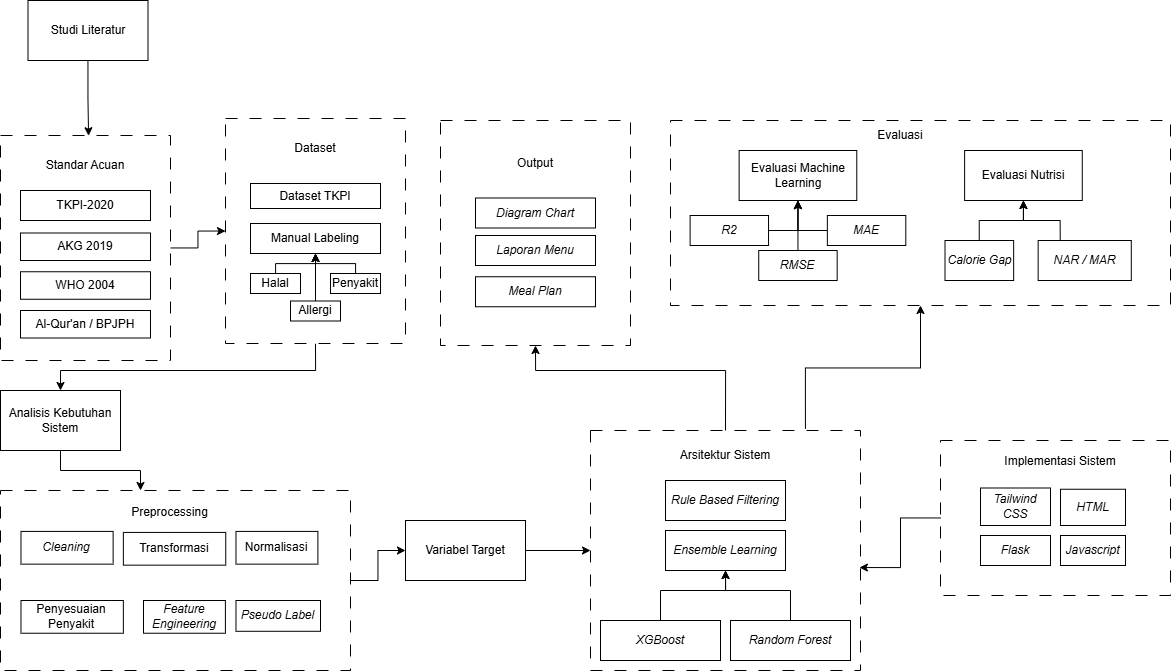

The diagram above was exported from draw.io. Its source (the exported page's mxGraphModel, read from the mxfile embedded in the PNG):
<mxGraphModel dx="1880" dy="1262" grid="1" gridSize="10" guides="1" tooltips="1" connect="1" arrows="1" fold="1" page="1" pageScale="1" pageWidth="850" pageHeight="1100" math="0" shadow="0">
  <root>
    <mxCell id="0" />
    <mxCell id="1" parent="0" />
    <mxCell id="irjDVcS_4qx0N8QPOQjz-22" edge="1" parent="1" source="irjDVcS_4qx0N8QPOQjz-45" style="edgeStyle=orthogonalEdgeStyle;rounded=0;orthogonalLoop=1;jettySize=auto;html=1;entryX=0.4;entryY=0;entryDx=0;entryDy=0;entryPerimeter=0;" target="ecDNHnQboVDtwNKRYtex-13" value="">
      <mxGeometry relative="1" as="geometry" />
    </mxCell>
    <mxCell id="ecDNHnQboVDtwNKRYtex-10" edge="1" parent="1" source="ecDNHnQboVDtwNKRYtex-6" style="edgeStyle=orthogonalEdgeStyle;rounded=0;orthogonalLoop=1;jettySize=auto;html=1;" target="ecDNHnQboVDtwNKRYtex-9" value="">
      <mxGeometry relative="1" as="geometry" />
    </mxCell>
    <mxCell id="ecDNHnQboVDtwNKRYtex-6" parent="1" style="rounded=0;whiteSpace=wrap;html=1;dashed=1;dashPattern=12 12;" value="" vertex="1">
      <mxGeometry height="225" width="170" x="200" y="455" as="geometry" />
    </mxCell>
    <mxCell id="ecDNHnQboVDtwNKRYtex-4" parent="1" style="whiteSpace=wrap;html=1;" value="TKPI-2020" vertex="1">
      <mxGeometry height="30" width="130" x="220" y="510" as="geometry" />
    </mxCell>
    <mxCell id="igL8jNUHvRj02FONxJJb-1" parent="1" style="text;html=1;whiteSpace=wrap;strokeColor=none;fillColor=none;align=center;verticalAlign=middle;rounded=0;" value="Standar Acuan" vertex="1">
      <mxGeometry height="30" width="110" x="230" y="470" as="geometry" />
    </mxCell>
    <mxCell id="dM2IE6rknAN9CWSQjC-l-1" parent="1" style="whiteSpace=wrap;html=1;" value="AKG 2019" vertex="1">
      <mxGeometry height="27.5" width="130" x="220" y="552.5" as="geometry" />
    </mxCell>
    <mxCell id="qmbkurbMxigVuiE90Tjk-23" edge="1" parent="1" source="dM2IE6rknAN9CWSQjC-l-15" style="edgeStyle=orthogonalEdgeStyle;rounded=0;orthogonalLoop=1;jettySize=auto;html=1;entryX=0.518;entryY=0.001;entryDx=0;entryDy=0;entryPerimeter=0;" target="ecDNHnQboVDtwNKRYtex-6">
      <mxGeometry relative="1" as="geometry" />
    </mxCell>
    <mxCell id="dM2IE6rknAN9CWSQjC-l-15" parent="1" style="whiteSpace=wrap;html=1;" value="Studi Literatur" vertex="1">
      <mxGeometry height="60" width="120" x="227.5" y="320" as="geometry" />
    </mxCell>
    <mxCell id="qmbkurbMxigVuiE90Tjk-27" parent="1" style="whiteSpace=wrap;html=1;" value="WHO 2004" vertex="1">
      <mxGeometry height="27.5" width="130" x="220" y="591.25" as="geometry" />
    </mxCell>
    <mxCell id="qmbkurbMxigVuiE90Tjk-28" parent="1" style="whiteSpace=wrap;html=1;" value="Al-Qur'an / BPJPH" vertex="1">
      <mxGeometry height="27.5" width="130" x="220" y="630" as="geometry" />
    </mxCell>
    <mxCell id="qmbkurbMxigVuiE90Tjk-48" connectable="0" parent="1" style="group" value="" vertex="1">
      <mxGeometry height="240" width="270" x="790" y="750" as="geometry" />
    </mxCell>
    <mxCell id="ecDNHnQboVDtwNKRYtex-17" parent="qmbkurbMxigVuiE90Tjk-48" style="rounded=0;whiteSpace=wrap;html=1;dashed=1;dashPattern=12 12;" value="" vertex="1">
      <mxGeometry height="240" width="270" as="geometry" />
    </mxCell>
    <mxCell id="ecDNHnQboVDtwNKRYtex-19" parent="qmbkurbMxigVuiE90Tjk-48" style="whiteSpace=wrap;html=1;" value="&lt;i&gt;Rule Based Filtering&lt;/i&gt;" vertex="1">
      <mxGeometry height="40" width="120" x="75" y="50" as="geometry" />
    </mxCell>
    <mxCell id="dM2IE6rknAN9CWSQjC-l-14" parent="qmbkurbMxigVuiE90Tjk-48" style="text;html=1;whiteSpace=wrap;strokeColor=none;fillColor=none;align=center;verticalAlign=middle;rounded=0;" value="Arsitektur Sistem" vertex="1">
      <mxGeometry height="30" width="110" x="80" y="10" as="geometry" />
    </mxCell>
    <mxCell id="dM2IE6rknAN9CWSQjC-l-18" parent="qmbkurbMxigVuiE90Tjk-48" style="whiteSpace=wrap;html=1;" value="&lt;i&gt;Ensemble Learning&lt;/i&gt;" vertex="1">
      <mxGeometry height="40" width="120" x="75" y="100" as="geometry" />
    </mxCell>
    <mxCell id="dM2IE6rknAN9CWSQjC-l-23" edge="1" parent="qmbkurbMxigVuiE90Tjk-48" source="dM2IE6rknAN9CWSQjC-l-19" style="edgeStyle=orthogonalEdgeStyle;rounded=0;orthogonalLoop=1;jettySize=auto;html=1;entryX=0.5;entryY=1;entryDx=0;entryDy=0;" target="dM2IE6rknAN9CWSQjC-l-18">
      <mxGeometry relative="1" as="geometry">
        <Array as="points">
          <mxPoint x="70" y="160" />
          <mxPoint x="135" y="160" />
        </Array>
        <mxPoint x="130" y="140" as="targetPoint" />
      </mxGeometry>
    </mxCell>
    <mxCell id="dM2IE6rknAN9CWSQjC-l-19" parent="qmbkurbMxigVuiE90Tjk-48" style="whiteSpace=wrap;html=1;" value="&lt;i&gt;XGBoost&lt;/i&gt;" vertex="1">
      <mxGeometry height="40" width="120" x="10" y="190" as="geometry" />
    </mxCell>
    <mxCell id="dM2IE6rknAN9CWSQjC-l-22" edge="1" parent="qmbkurbMxigVuiE90Tjk-48" source="dM2IE6rknAN9CWSQjC-l-21" style="edgeStyle=orthogonalEdgeStyle;rounded=0;orthogonalLoop=1;jettySize=auto;html=1;entryX=0.5;entryY=1;entryDx=0;entryDy=0;" target="dM2IE6rknAN9CWSQjC-l-18">
      <mxGeometry relative="1" as="geometry">
        <Array as="points">
          <mxPoint x="200" y="160" />
          <mxPoint x="135" y="160" />
        </Array>
      </mxGeometry>
    </mxCell>
    <mxCell id="dM2IE6rknAN9CWSQjC-l-21" parent="qmbkurbMxigVuiE90Tjk-48" style="whiteSpace=wrap;html=1;" value="&lt;i&gt;Random Forest&lt;/i&gt;" vertex="1">
      <mxGeometry height="40" width="120" x="140" y="190" as="geometry" />
    </mxCell>
    <mxCell id="qmbkurbMxigVuiE90Tjk-49" connectable="0" parent="1" style="group" value="" vertex="1">
      <mxGeometry height="155" width="230" x="1140" y="760" as="geometry" />
    </mxCell>
    <mxCell id="dM2IE6rknAN9CWSQjC-l-30" parent="qmbkurbMxigVuiE90Tjk-49" style="rounded=0;whiteSpace=wrap;html=1;dashed=1;dashPattern=12 12;" value="" vertex="1">
      <mxGeometry height="155" width="230" as="geometry" />
    </mxCell>
    <mxCell id="dM2IE6rknAN9CWSQjC-l-25" parent="qmbkurbMxigVuiE90Tjk-49" style="whiteSpace=wrap;html=1;" value="&lt;i&gt;Flask&lt;/i&gt;" vertex="1">
      <mxGeometry height="30" width="70" x="40" y="95" as="geometry" />
    </mxCell>
    <mxCell id="dM2IE6rknAN9CWSQjC-l-31" parent="qmbkurbMxigVuiE90Tjk-49" style="whiteSpace=wrap;html=1;" value="&lt;i&gt;Tailwind CSS&lt;/i&gt;" vertex="1">
      <mxGeometry height="37.5" width="70" x="40" y="47.5" as="geometry" />
    </mxCell>
    <mxCell id="dM2IE6rknAN9CWSQjC-l-32" parent="qmbkurbMxigVuiE90Tjk-49" style="text;html=1;whiteSpace=wrap;strokeColor=none;fillColor=none;align=center;verticalAlign=middle;rounded=0;" value="Implementasi Sistem" vertex="1">
      <mxGeometry height="30" width="120" x="60" y="6.25" as="geometry" />
    </mxCell>
    <mxCell id="dM2IE6rknAN9CWSQjC-l-34" parent="qmbkurbMxigVuiE90Tjk-49" style="whiteSpace=wrap;html=1;" value="&lt;i&gt;HTML&lt;/i&gt;" vertex="1">
      <mxGeometry height="36.25" width="65" x="120" y="48.75" as="geometry" />
    </mxCell>
    <mxCell id="qmbkurbMxigVuiE90Tjk-26" parent="qmbkurbMxigVuiE90Tjk-49" style="whiteSpace=wrap;html=1;" value="&lt;i&gt;Javascript&lt;/i&gt;" vertex="1">
      <mxGeometry height="30" width="65" x="120" y="95" as="geometry" />
    </mxCell>
    <mxCell id="irjDVcS_4qx0N8QPOQjz-21" edge="1" parent="1" source="ecDNHnQboVDtwNKRYtex-17" style="edgeStyle=orthogonalEdgeStyle;rounded=0;orthogonalLoop=1;jettySize=auto;html=1;entryX=0.5;entryY=1;entryDx=0;entryDy=0;exitX=0.796;exitY=-0.007;exitDx=0;exitDy=0;exitPerimeter=0;" target="qmbkurbMxigVuiE90Tjk-4">
      <mxGeometry relative="1" as="geometry" />
    </mxCell>
    <mxCell id="irjDVcS_4qx0N8QPOQjz-25" connectable="0" parent="1" style="group" value="" vertex="1">
      <mxGeometry height="225" width="190" x="640" y="440" as="geometry" />
    </mxCell>
    <mxCell id="ecDNHnQboVDtwNKRYtex-21" parent="irjDVcS_4qx0N8QPOQjz-25" style="rounded=0;whiteSpace=wrap;html=1;dashed=1;dashPattern=12 12;" value="" vertex="1">
      <mxGeometry height="225" width="190" as="geometry" />
    </mxCell>
    <mxCell id="qmbkurbMxigVuiE90Tjk-1" parent="irjDVcS_4qx0N8QPOQjz-25" style="text;html=1;whiteSpace=wrap;strokeColor=none;fillColor=none;align=center;verticalAlign=middle;rounded=0;" value="Output" vertex="1">
      <mxGeometry height="30" width="110" x="40" y="27.5" as="geometry" />
    </mxCell>
    <mxCell id="qmbkurbMxigVuiE90Tjk-58" parent="irjDVcS_4qx0N8QPOQjz-25" style="whiteSpace=wrap;html=1;" value="&lt;i&gt;Diagram Chart&lt;/i&gt;" vertex="1">
      <mxGeometry height="30" width="120" x="35" y="77.5" as="geometry" />
    </mxCell>
    <mxCell id="qmbkurbMxigVuiE90Tjk-59" parent="irjDVcS_4qx0N8QPOQjz-25" style="whiteSpace=wrap;html=1;" value="&lt;i&gt;Laporan Menu&lt;/i&gt;" vertex="1">
      <mxGeometry height="30" width="120" x="35" y="115" as="geometry" />
    </mxCell>
    <mxCell id="irjDVcS_4qx0N8QPOQjz-11" parent="irjDVcS_4qx0N8QPOQjz-25" style="whiteSpace=wrap;html=1;" value="&lt;i&gt;Meal Plan&lt;/i&gt;" vertex="1">
      <mxGeometry height="30" width="120" x="35" y="156.25" as="geometry" />
    </mxCell>
    <mxCell id="irjDVcS_4qx0N8QPOQjz-28" edge="1" parent="1" source="dM2IE6rknAN9CWSQjC-l-30" style="edgeStyle=orthogonalEdgeStyle;rounded=0;orthogonalLoop=1;jettySize=auto;html=1;entryX=0.996;entryY=0.571;entryDx=0;entryDy=0;entryPerimeter=0;" target="ecDNHnQboVDtwNKRYtex-17">
      <mxGeometry relative="1" as="geometry">
        <mxPoint x="1060" y="857.5" as="targetPoint" />
      </mxGeometry>
    </mxCell>
    <mxCell id="irjDVcS_4qx0N8QPOQjz-29" connectable="0" parent="1" style="group" value="" vertex="1">
      <mxGeometry height="185" width="500" x="870" y="440" as="geometry" />
    </mxCell>
    <mxCell id="qmbkurbMxigVuiE90Tjk-4" parent="irjDVcS_4qx0N8QPOQjz-29" style="rounded=0;whiteSpace=wrap;html=1;dashed=1;dashPattern=12 12;" value="" vertex="1">
      <mxGeometry height="185" width="500" as="geometry" />
    </mxCell>
    <mxCell id="qmbkurbMxigVuiE90Tjk-5" parent="irjDVcS_4qx0N8QPOQjz-29" style="whiteSpace=wrap;html=1;" value="Evaluasi Machine Learning" vertex="1">
      <mxGeometry height="50" width="117.6470588235294" x="68.62745098039215" y="30" as="geometry" />
    </mxCell>
    <mxCell id="qmbkurbMxigVuiE90Tjk-6" parent="irjDVcS_4qx0N8QPOQjz-29" style="text;html=1;whiteSpace=wrap;strokeColor=none;fillColor=none;align=center;verticalAlign=middle;rounded=0;" value="Evaluasi" vertex="1">
      <mxGeometry height="30" width="107.84313725490196" x="176.47058823529412" as="geometry" />
    </mxCell>
    <mxCell id="qmbkurbMxigVuiE90Tjk-7" parent="irjDVcS_4qx0N8QPOQjz-29" style="whiteSpace=wrap;html=1;" value="Evaluasi Nutrisi" vertex="1">
      <mxGeometry height="50" width="117.6470588235294" x="294.11764705882354" y="30" as="geometry" />
    </mxCell>
    <mxCell id="qmbkurbMxigVuiE90Tjk-9" parent="irjDVcS_4qx0N8QPOQjz-29" style="whiteSpace=wrap;html=1;" value="&lt;i&gt;R2&lt;/i&gt;" vertex="1">
      <mxGeometry height="30" width="78.4313725490196" x="19.6078431372549" y="95" as="geometry" />
    </mxCell>
    <mxCell id="qmbkurbMxigVuiE90Tjk-15" edge="1" parent="irjDVcS_4qx0N8QPOQjz-29" source="qmbkurbMxigVuiE90Tjk-11" style="edgeStyle=orthogonalEdgeStyle;rounded=0;orthogonalLoop=1;jettySize=auto;html=1;">
      <mxGeometry relative="1" as="geometry">
        <mxPoint x="127.45098039215685" y="80" as="targetPoint" />
      </mxGeometry>
    </mxCell>
    <mxCell id="qmbkurbMxigVuiE90Tjk-11" parent="irjDVcS_4qx0N8QPOQjz-29" style="whiteSpace=wrap;html=1;" value="&lt;i&gt;MAE&lt;/i&gt;" vertex="1">
      <mxGeometry height="30" width="78.4313725490196" x="156.8627450980392" y="95" as="geometry" />
    </mxCell>
    <mxCell id="qmbkurbMxigVuiE90Tjk-16" edge="1" parent="irjDVcS_4qx0N8QPOQjz-29" source="qmbkurbMxigVuiE90Tjk-12" style="edgeStyle=orthogonalEdgeStyle;rounded=0;orthogonalLoop=1;jettySize=auto;html=1;">
      <mxGeometry relative="1" as="geometry">
        <mxPoint x="127.45098039215685" y="80" as="targetPoint" />
      </mxGeometry>
    </mxCell>
    <mxCell id="qmbkurbMxigVuiE90Tjk-12" parent="irjDVcS_4qx0N8QPOQjz-29" style="whiteSpace=wrap;html=1;" value="&lt;i&gt;RMSE&lt;/i&gt;" vertex="1">
      <mxGeometry height="30" width="78.4313725490196" x="88.23529411764706" y="130" as="geometry" />
    </mxCell>
    <mxCell id="qmbkurbMxigVuiE90Tjk-13" edge="1" parent="irjDVcS_4qx0N8QPOQjz-29" source="qmbkurbMxigVuiE90Tjk-9" style="edgeStyle=orthogonalEdgeStyle;rounded=0;orthogonalLoop=1;jettySize=auto;html=1;exitX=1;exitY=0.5;exitDx=0;exitDy=0;">
      <mxGeometry relative="1" as="geometry">
        <Array as="points">
          <mxPoint x="127.45098039215685" y="110" />
          <mxPoint x="127.45098039215685" y="82" />
        </Array>
        <mxPoint x="127.45098039215685" y="80" as="targetPoint" />
      </mxGeometry>
    </mxCell>
    <mxCell id="qmbkurbMxigVuiE90Tjk-19" edge="1" parent="irjDVcS_4qx0N8QPOQjz-29" source="qmbkurbMxigVuiE90Tjk-17" style="edgeStyle=orthogonalEdgeStyle;rounded=0;orthogonalLoop=1;jettySize=auto;html=1;entryX=0.5;entryY=1;entryDx=0;entryDy=0;" target="qmbkurbMxigVuiE90Tjk-7">
      <mxGeometry relative="1" as="geometry" />
    </mxCell>
    <mxCell id="qmbkurbMxigVuiE90Tjk-17" parent="irjDVcS_4qx0N8QPOQjz-29" style="whiteSpace=wrap;html=1;" value="&lt;i&gt;Calorie Gap&lt;/i&gt;" vertex="1">
      <mxGeometry height="40" width="68.62745098039215" x="274.5098039215686" y="120" as="geometry" />
    </mxCell>
    <mxCell id="qmbkurbMxigVuiE90Tjk-20" edge="1" parent="irjDVcS_4qx0N8QPOQjz-29" style="edgeStyle=orthogonalEdgeStyle;rounded=0;orthogonalLoop=1;jettySize=auto;html=1;">
      <mxGeometry relative="1" as="geometry">
        <Array as="points">
          <mxPoint x="390.19607843137254" y="100" />
          <mxPoint x="352.94117647058823" y="100" />
        </Array>
        <mxPoint x="389.7167755991286" y="120" as="sourcePoint" />
        <mxPoint x="352.94117647058823" y="80" as="targetPoint" />
      </mxGeometry>
    </mxCell>
    <mxCell id="qmbkurbMxigVuiE90Tjk-18" parent="irjDVcS_4qx0N8QPOQjz-29" style="whiteSpace=wrap;html=1;" value="&lt;em data-end=&quot;3693&quot; data-start=&quot;3662&quot;&gt;NAR / MAR&lt;/em&gt;" vertex="1">
      <mxGeometry height="40" width="93.13725490196079" x="367.6470588235294" y="120" as="geometry" />
    </mxCell>
    <mxCell id="irjDVcS_4qx0N8QPOQjz-30" edge="1" parent="1" source="ecDNHnQboVDtwNKRYtex-17" style="edgeStyle=orthogonalEdgeStyle;rounded=0;orthogonalLoop=1;jettySize=auto;html=1;entryX=0.5;entryY=1;entryDx=0;entryDy=0;exitX=0.5;exitY=0;exitDx=0;exitDy=0;" target="ecDNHnQboVDtwNKRYtex-21">
      <mxGeometry relative="1" as="geometry">
        <Array as="points">
          <mxPoint x="925" y="690" />
          <mxPoint x="735" y="690" />
        </Array>
        <mxPoint x="925" y="699" as="sourcePoint" />
      </mxGeometry>
    </mxCell>
    <mxCell id="irjDVcS_4qx0N8QPOQjz-32" connectable="0" parent="1" style="group" value="" vertex="1">
      <mxGeometry height="180" width="350" x="200" y="810" as="geometry" />
    </mxCell>
    <mxCell id="ecDNHnQboVDtwNKRYtex-13" parent="irjDVcS_4qx0N8QPOQjz-32" style="rounded=0;whiteSpace=wrap;html=1;dashed=1;dashPattern=12 12;" value="" vertex="1">
      <mxGeometry height="180" width="350" as="geometry" />
    </mxCell>
    <mxCell id="ecDNHnQboVDtwNKRYtex-12" parent="irjDVcS_4qx0N8QPOQjz-32" style="whiteSpace=wrap;html=1;" value="&lt;i&gt;Cleaning&lt;/i&gt;" vertex="1">
      <mxGeometry height="32.72727272727273" width="92.14285714285714" x="20.47619047619048" y="40.90909090909088" as="geometry" />
    </mxCell>
    <mxCell id="dM2IE6rknAN9CWSQjC-l-6" parent="irjDVcS_4qx0N8QPOQjz-32" style="text;html=1;whiteSpace=wrap;strokeColor=none;fillColor=none;align=center;verticalAlign=middle;rounded=0;" value="Preprocessing" vertex="1">
      <mxGeometry height="24.545454545454547" width="112.6190476190476" x="112.62142857142857" y="9.99636363636364" as="geometry" />
    </mxCell>
    <mxCell id="dM2IE6rknAN9CWSQjC-l-8" parent="irjDVcS_4qx0N8QPOQjz-32" style="whiteSpace=wrap;html=1;" value="Transformasi" vertex="1">
      <mxGeometry height="32.72727272727273" width="102.38095238095238" x="122.85714285714283" y="41.931818181818244" as="geometry" />
    </mxCell>
    <mxCell id="dM2IE6rknAN9CWSQjC-l-9" parent="irjDVcS_4qx0N8QPOQjz-32" style="whiteSpace=wrap;html=1;" value="Normalisasi" vertex="1">
      <mxGeometry height="32.72727272727273" width="81.9047619047619" x="235.47619047619048" y="40.90909090909088" as="geometry" />
    </mxCell>
    <mxCell id="dM2IE6rknAN9CWSQjC-l-11" parent="irjDVcS_4qx0N8QPOQjz-32" style="whiteSpace=wrap;html=1;" value="Penyesuaian Penyakit" vertex="1">
      <mxGeometry height="32.72727272727273" width="102.38095238095238" x="20.477142857142837" y="110" as="geometry" />
    </mxCell>
    <mxCell id="dM2IE6rknAN9CWSQjC-l-12" parent="irjDVcS_4qx0N8QPOQjz-32" style="whiteSpace=wrap;html=1;" value="&lt;i&gt; Feature Engineering&lt;/i&gt;" vertex="1">
      <mxGeometry height="32.72727272727273" width="81.9047619047619" x="142.99619047619046" y="110" as="geometry" />
    </mxCell>
    <mxCell id="irjDVcS_4qx0N8QPOQjz-3" parent="irjDVcS_4qx0N8QPOQjz-32" style="whiteSpace=wrap;html=1;" value="&lt;i&gt;Pseudo Label&lt;/i&gt;" vertex="1">
      <mxGeometry height="30.79" width="84.52" x="235.48000000000002" y="110" as="geometry" />
    </mxCell>
    <mxCell id="irjDVcS_4qx0N8QPOQjz-35" edge="1" parent="1" source="irjDVcS_4qx0N8QPOQjz-33" style="edgeStyle=orthogonalEdgeStyle;rounded=0;orthogonalLoop=1;jettySize=auto;html=1;" target="ecDNHnQboVDtwNKRYtex-17" value="">
      <mxGeometry relative="1" as="geometry" />
    </mxCell>
    <mxCell id="irjDVcS_4qx0N8QPOQjz-33" parent="1" style="whiteSpace=wrap;html=1;rounded=0;" value="Variabel Target" vertex="1">
      <mxGeometry height="60" width="120" x="605" y="840" as="geometry" />
    </mxCell>
    <mxCell id="irjDVcS_4qx0N8QPOQjz-34" edge="1" parent="1" source="ecDNHnQboVDtwNKRYtex-13" style="edgeStyle=orthogonalEdgeStyle;rounded=0;orthogonalLoop=1;jettySize=auto;html=1;" target="irjDVcS_4qx0N8QPOQjz-33" value="">
      <mxGeometry relative="1" as="geometry" />
    </mxCell>
    <mxCell id="irjDVcS_4qx0N8QPOQjz-46" edge="1" parent="1" source="ecDNHnQboVDtwNKRYtex-9" style="edgeStyle=orthogonalEdgeStyle;rounded=0;orthogonalLoop=1;jettySize=auto;html=1;exitX=0.5;exitY=1;exitDx=0;exitDy=0;" target="irjDVcS_4qx0N8QPOQjz-45" value="">
      <mxGeometry relative="1" as="geometry">
        <Array as="points">
          <mxPoint x="515" y="690" />
          <mxPoint x="260" y="690" />
        </Array>
        <mxPoint x="515" y="680" as="sourcePoint" />
        <mxPoint x="375" y="760" as="targetPoint" />
      </mxGeometry>
    </mxCell>
    <mxCell id="irjDVcS_4qx0N8QPOQjz-45" parent="1" style="whiteSpace=wrap;html=1;rounded=0;" value="Analisis Kebutuhan Sistem" vertex="1">
      <mxGeometry height="60" width="120" x="200" y="710" as="geometry" />
    </mxCell>
    <mxCell id="irjDVcS_4qx0N8QPOQjz-47" connectable="0" parent="1" style="group" value="" vertex="1">
      <mxGeometry height="225" width="180" x="425" y="438" as="geometry" />
    </mxCell>
    <mxCell id="ecDNHnQboVDtwNKRYtex-9" parent="irjDVcS_4qx0N8QPOQjz-47" style="rounded=0;whiteSpace=wrap;html=1;dashed=1;dashPattern=12 12;" value="" vertex="1">
      <mxGeometry height="225" width="180" as="geometry" />
    </mxCell>
    <mxCell id="ecDNHnQboVDtwNKRYtex-8" parent="irjDVcS_4qx0N8QPOQjz-47" style="whiteSpace=wrap;html=1;" value="Dataset TKPI" vertex="1">
      <mxGeometry height="25" width="130" x="25" y="65" as="geometry" />
    </mxCell>
    <mxCell id="dM2IE6rknAN9CWSQjC-l-2" parent="irjDVcS_4qx0N8QPOQjz-47" style="whiteSpace=wrap;html=1;" value="Manual Labeling" vertex="1">
      <mxGeometry height="30" width="130" x="25" y="105" as="geometry" />
    </mxCell>
    <mxCell id="dM2IE6rknAN9CWSQjC-l-4" parent="irjDVcS_4qx0N8QPOQjz-47" style="text;html=1;whiteSpace=wrap;strokeColor=none;fillColor=none;align=center;verticalAlign=middle;rounded=0;" value="Dataset" vertex="1">
      <mxGeometry height="30" width="110" x="35" y="15" as="geometry" />
    </mxCell>
    <mxCell id="qmbkurbMxigVuiE90Tjk-34" edge="1" parent="irjDVcS_4qx0N8QPOQjz-47" source="qmbkurbMxigVuiE90Tjk-29" style="edgeStyle=orthogonalEdgeStyle;rounded=0;orthogonalLoop=1;jettySize=auto;html=1;entryX=0.5;entryY=1;entryDx=0;entryDy=0;" target="dM2IE6rknAN9CWSQjC-l-2">
      <mxGeometry relative="1" as="geometry">
        <Array as="points">
          <mxPoint x="50" y="145" />
          <mxPoint x="90" y="145" />
        </Array>
      </mxGeometry>
    </mxCell>
    <mxCell id="qmbkurbMxigVuiE90Tjk-29" parent="irjDVcS_4qx0N8QPOQjz-47" style="whiteSpace=wrap;html=1;" value="Halal" vertex="1">
      <mxGeometry height="20" width="50" x="25" y="155" as="geometry" />
    </mxCell>
    <mxCell id="qmbkurbMxigVuiE90Tjk-37" edge="1" parent="irjDVcS_4qx0N8QPOQjz-47" source="qmbkurbMxigVuiE90Tjk-30" style="edgeStyle=orthogonalEdgeStyle;rounded=0;orthogonalLoop=1;jettySize=auto;html=1;entryX=0.5;entryY=1;entryDx=0;entryDy=0;" target="dM2IE6rknAN9CWSQjC-l-2">
      <mxGeometry relative="1" as="geometry" />
    </mxCell>
    <mxCell id="qmbkurbMxigVuiE90Tjk-30" parent="irjDVcS_4qx0N8QPOQjz-47" style="whiteSpace=wrap;html=1;" value="Allergi" vertex="1">
      <mxGeometry height="20" width="50" x="65" y="182.5" as="geometry" />
    </mxCell>
    <mxCell id="qmbkurbMxigVuiE90Tjk-36" edge="1" parent="irjDVcS_4qx0N8QPOQjz-47" source="qmbkurbMxigVuiE90Tjk-31" style="edgeStyle=orthogonalEdgeStyle;rounded=0;orthogonalLoop=1;jettySize=auto;html=1;entryX=0.5;entryY=1;entryDx=0;entryDy=0;" target="dM2IE6rknAN9CWSQjC-l-2">
      <mxGeometry relative="1" as="geometry">
        <Array as="points">
          <mxPoint x="130" y="145" />
          <mxPoint x="90" y="145" />
        </Array>
        <mxPoint x="95" y="135" as="targetPoint" />
      </mxGeometry>
    </mxCell>
    <mxCell id="qmbkurbMxigVuiE90Tjk-31" parent="irjDVcS_4qx0N8QPOQjz-47" style="whiteSpace=wrap;html=1;" value="Penyakit" vertex="1">
      <mxGeometry height="20" width="50" x="105" y="155" as="geometry" />
    </mxCell>
  </root>
</mxGraphModel>